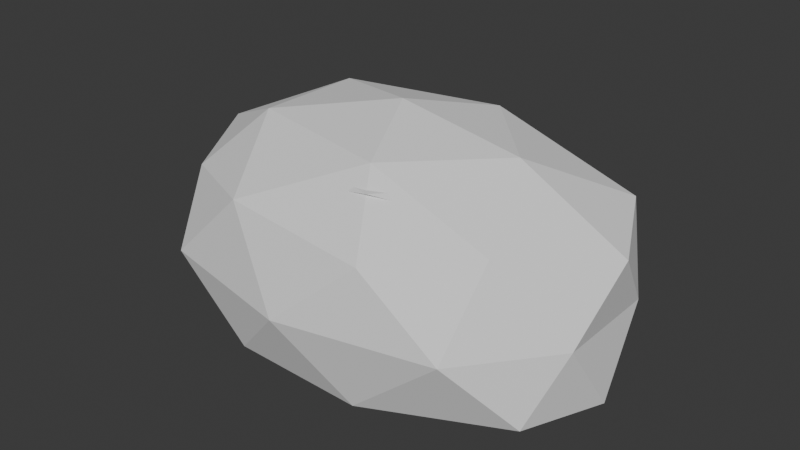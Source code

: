 # Source: moss_rock.blend  (saved by Blender 5.1.30; exported with 4.5.12 LTS)
import bpy
from mathutils import Matrix  # noqa: F401  (used for matrix-valued properties, if any)

bpy.ops.wm.read_factory_settings(use_empty=True)
scene = bpy.context.scene
scene.name = 'Scene'

# ---- collections
col_collection = bpy.data.collections.new('Collection'); scene.collection.children.link(col_collection)

# ---- world
world_world = bpy.data.worlds.new('World'); scene.world = world_world
world_world.use_nodes = True; world_world.node_tree.nodes.clear()
_N = world_world.node_tree.nodes; _L = world_world.node_tree.links
n0 = _N.new('ShaderNodeOutputWorld'); n0.name = 'World Output'; n0.location = (200, 100)
n1 = _N.new('ShaderNodeBackground'); n1.name = 'Background'; n1.location = (-200, 100)
n1.inputs[0].default_value = (0.05088, 0.05088, 0.05088, 1.0)
_L.new(n1.outputs[0], n0.inputs[0])
n0.is_active_output = True
world_world.color = (0.05088, 0.05088, 0.05088)
world_world.sun_shadow_jitter_overblur = 0.0

# ---- meshes
me_icosphere_025 = bpy.data.meshes.new('Icosphere.025')
me_icosphere_025.from_pydata([(0.0, 0.0, 0.0), (0.6523, -0.2997, 0.1353), (-0.2096, -0.4849, 0.1353), (-0.7842, 0.0, 0.1353), (-0.2394, 0.4849, 0.1353), (0.5741, 0.2997, 0.1353), (0.2451, -0.4849, 0.5647), (-0.5593, -0.2997, 0.5647), (-0.6545, 0.2997, 0.5647), (0.2088, 0.4849, 0.5647), (0.7633, 0.0, 0.5647), (0.0, 0.0, 0.83), (-0.1459, -0.285, 0.0), (0.3576, -0.1761, 0.0), (0.201, -0.4611, 0.09765), (0.7358, 0.0, 0.09765), (0.3665, 0.1761, 0.0), (-0.4251, 0.0, 0.0), (-0.6194, -0.285, 0.09765), (-0.1229, 0.285, 0.0), (-0.5294, 0.285, 0.09765), (0.2357, 0.4611, 0.09765), (0.7221, -0.1761, 0.35), (0.7184, 0.1761, 0.35), (0.0, -0.57, 0.35), (0.4963, -0.4611, 0.35), (-0.7221, -0.1761, 0.35), (-0.4963, -0.4611, 0.35), (-0.4807, 0.4611, 0.35), (-0.7184, 0.1761, 0.35), (0.4807, 0.4611, 0.35), (0.0, 0.57, 0.35), (0.5215, -0.285, 0.6024), (-0.2377, -0.4611, 0.6024), (-0.7143, 0.0, 0.6024), (-0.1987, 0.4611, 0.6024), (0.6226, 0.285, 0.6024), (0.1243, -0.285, 0.7583), (0.4126, 0.0, 0.7583), (-0.3757, -0.1761, 0.7583), (-0.3683, 0.1761, 0.7583), (0.1434, 0.285, 0.7583)], [], [(0, 13, 12), (1, 13, 15), (0, 12, 17), (0, 17, 19), (0, 19, 16), (1, 15, 22), (2, 14, 24), (3, 18, 26), (4, 20, 28), (5, 21, 30), (1, 22, 25), (2, 24, 27), (3, 26, 29), (4, 28, 31), (5, 30, 23), (6, 32, 37), (7, 33, 39), (8, 34, 40), (9, 35, 41), (10, 36, 38), (38, 41, 11), (38, 36, 41), (36, 9, 41), (41, 40, 11), (41, 35, 40), (35, 8, 40), (40, 39, 11), (40, 34, 39), (34, 7, 39), (39, 37, 11), (39, 33, 37), (33, 6, 37), (37, 38, 11), (37, 32, 38), (32, 10, 38), (23, 36, 10), (23, 30, 36), (30, 9, 36), (31, 35, 9), (31, 28, 35), (28, 8, 35), (29, 34, 8), (29, 26, 34), (26, 7, 34), (27, 33, 7), (27, 24, 33), (24, 6, 33), (25, 32, 6), (25, 22, 32), (22, 10, 32), (30, 31, 9), (30, 21, 31), (21, 4, 31), (28, 29, 8), (28, 20, 29), (20, 3, 29), (26, 27, 7), (26, 18, 27), (18, 2, 27), (24, 25, 6), (24, 14, 25), (14, 1, 25), (22, 23, 10), (22, 15, 23), (15, 5, 23), (16, 21, 5), (16, 19, 21), (19, 4, 21), (19, 20, 4), (19, 17, 20), (17, 3, 20), (17, 18, 3), (17, 12, 18), (12, 2, 18), (15, 16, 5), (15, 13, 16), (13, 0, 16), (12, 14, 2), (12, 13, 14), (13, 1, 14)])
_uv = me_icosphere_025.uv_layers.new(name='UVMap')
_uv.uv.foreach_set('vector', [0.1871, 0.2982, 0.1129, 0.4264, 0.087, 0.236, 0.05018, 0.5324, 0.1129, 0.4264, 0.16, 0.5719, 0.1871, 0.2982, 0.087, 0.236, 0.1988, 0.1401, 0.1871, 0.2982, 0.1988, 0.1401, 0.2947, 0.2604, 0.1871, 0.2982, 0.2947, 0.2604, 0.2414, 0.4395, 0.01992, 0.8712, 0.006236, 0.7609, 0.1006, 0.8256, 0.9508, 0.1682, 0.9558, 0.3186, 0.8758, 0.2491, 0.6172, 0.7553, 0.5614, 0.8507, 0.512, 0.7633, 0.7732, 0.6899, 0.7297, 0.5832, 0.8413, 0.5964, 0.7637, 0.9938, 0.7651, 0.8676, 0.8578, 0.9547, 0.01992, 0.8712, 0.1006, 0.8256, 0.09844, 0.9284, 0.9508, 0.1682, 0.8758, 0.2491, 0.8756, 0.05997, 0.6172, 0.7553, 0.512, 0.7633, 0.5868, 0.6556, 0.7732, 0.6899, 0.8413, 0.5964, 0.8633, 0.7751, 0.0177, 0.6466, 0.09628, 0.5844, 0.09976, 0.6943, 0.7867, 0.3338, 0.7527, 0.4246, 0.7025, 0.2772, 0.7858, 0.02677, 0.7793, 0.1541, 0.7024, 0.08671, 0.6028, 0.5327, 0.4946, 0.5564, 0.5318, 0.4238, 0.6663, 0.2097, 0.6525, 0.3611, 0.5691, 0.2324, 0.5002, 0.006236, 0.5922, 0.05617, 0.4715, 0.1339, 0.4715, 0.1339, 0.5691, 0.2324, 0.4609, 0.2866, 0.4715, 0.1339, 0.5922, 0.05617, 0.5691, 0.2324, 0.5922, 0.05617, 0.6663, 0.2097, 0.5691, 0.2324, 0.5691, 0.2324, 0.5318, 0.4238, 0.4609, 0.2866, 0.5691, 0.2324, 0.6525, 0.3611, 0.5318, 0.4238, 0.6525, 0.3611, 0.6028, 0.5327, 0.5318, 0.4238, 0.5318, 0.4238, 0.4112, 0.429, 0.4609, 0.2866, 0.5318, 0.4238, 0.4946, 0.5564, 0.4112, 0.429, 0.4724, 0.6555, 0.4139, 0.7553, 0.3739, 0.6764, 0.4112, 0.429, 0.3739, 0.2433, 0.4609, 0.2866, 0.7024, 0.08671, 0.7793, 0.1541, 0.7025, 0.2772, 0.7793, 0.1541, 0.7867, 0.3338, 0.7025, 0.2772, 0.3739, 0.2433, 0.4715, 0.1339, 0.4609, 0.2866, 0.3739, 0.2433, 0.397, 0.09767, 0.4715, 0.1339, 0.397, 0.09767, 0.5002, 0.006236, 0.4715, 0.1339, 0.09976, 0.6943, 0.1925, 0.6515, 0.1807, 0.7601, 0.09976, 0.6943, 0.09628, 0.5844, 0.1925, 0.6515, 0.6899, 0.1118, 0.6663, 0.2097, 0.5922, 0.05617, 0.8633, 0.7751, 0.9346, 0.6972, 0.9314, 0.8497, 0.8633, 0.7751, 0.8413, 0.5964, 0.9346, 0.6972, 0.6899, 0.4701, 0.6028, 0.5327, 0.6525, 0.3611, 0.5868, 0.6556, 0.4724, 0.6555, 0.5452, 0.572, 0.5868, 0.6556, 0.512, 0.7633, 0.4724, 0.6555, 0.512, 0.7633, 0.4139, 0.7553, 0.4724, 0.6555, 0.8756, 0.05997, 0.7793, 0.1541, 0.7858, 0.02677, 0.8756, 0.05997, 0.8758, 0.2491, 0.7793, 0.1541, 0.8758, 0.2491, 0.7867, 0.3338, 0.7793, 0.1541, 0.8589, 0.4263, 0.7527, 0.4246, 0.7867, 0.3338, 0.09844, 0.9284, 0.1006, 0.8256, 0.1925, 0.8625, 0.1006, 0.8256, 0.1807, 0.7601, 0.1925, 0.8625, 0.8578, 0.9547, 0.8633, 0.7751, 0.9314, 0.8497, 0.8578, 0.9547, 0.7651, 0.8676, 0.8633, 0.7751, 0.7651, 0.8676, 0.7732, 0.6899, 0.8633, 0.7751, 0.6378, 0.5689, 0.5868, 0.6556, 0.5452, 0.572, 0.8413, 0.5964, 0.7297, 0.5832, 0.8011, 0.5089, 0.7297, 0.5832, 0.7024, 0.4886, 0.8011, 0.5089, 0.512, 0.7633, 0.4423, 0.8507, 0.4139, 0.7553, 0.512, 0.7633, 0.5614, 0.8507, 0.4423, 0.8507, 0.9558, 0.006236, 0.9508, 0.1682, 0.8756, 0.05997, 0.8758, 0.2491, 0.8589, 0.4263, 0.7867, 0.3338, 0.8758, 0.2491, 0.9558, 0.3186, 0.8589, 0.4263, 0.9558, 0.3186, 0.9218, 0.4762, 0.8589, 0.4263, 0.1006, 0.8256, 0.09976, 0.6943, 0.1807, 0.7601, 0.1006, 0.8256, 0.006236, 0.7609, 0.09976, 0.6943, 0.006236, 0.7609, 0.0177, 0.6466, 0.09976, 0.6943, 0.2414, 0.4395, 0.3423, 0.3986, 0.2714, 0.52, 0.2414, 0.4395, 0.2947, 0.2604, 0.3423, 0.3986, 0.7024, 0.7363, 0.7732, 0.6899, 0.7651, 0.8676, 0.2947, 0.2604, 0.299, 0.109, 0.3615, 0.2224, 0.2947, 0.2604, 0.1988, 0.1401, 0.299, 0.109, 0.1988, 0.1401, 0.1993, 0.006236, 0.299, 0.109, 0.1988, 0.1401, 0.09321, 0.05972, 0.1993, 0.006236, 0.1988, 0.1401, 0.087, 0.236, 0.09321, 0.05972, 0.087, 0.236, 0.006236, 0.2066, 0.09321, 0.05972, 0.16, 0.5719, 0.2414, 0.4395, 0.2714, 0.52, 0.16, 0.5719, 0.1129, 0.4264, 0.2414, 0.4395, 0.1129, 0.4264, 0.1871, 0.2982, 0.2414, 0.4395, 0.087, 0.236, 0.006236, 0.3601, 0.006236, 0.2066, 0.087, 0.236, 0.1129, 0.4264, 0.006236, 0.3601, 0.1129, 0.4264, 0.05018, 0.5324, 0.006236, 0.3601])
_ca = me_icosphere_025.color_attributes.new('wind_mask', 'FLOAT_COLOR', 'POINT')
_ca.data.foreach_set('color', [0.0, 0.0, 0.0, 1.0, 0.0, 0.0, 0.0, 1.0, 0.0, 0.0, 0.0, 1.0, 0.0, 0.0, 0.0, 1.0, 0.0, 0.0, 0.0, 1.0, 0.0, 0.0, 0.0, 1.0, 0.0, 0.0, 0.0, 1.0, 0.0, 0.0, 0.0, 1.0, 0.0, 0.0, 0.0, 1.0, 0.0, 0.0, 0.0, 1.0, 0.0, 0.0, 0.0, 1.0, 0.0, 0.0, 0.0, 1.0, 0.0, 0.0, 0.0, 1.0, 0.0, 0.0, 0.0, 1.0, 0.0, 0.0, 0.0, 1.0, 0.0, 0.0, 0.0, 1.0, 0.0, 0.0, 0.0, 1.0, 0.0, 0.0, 0.0, 1.0, 0.0, 0.0, 0.0, 1.0, 0.0, 0.0, 0.0, 1.0, 0.0, 0.0, 0.0, 1.0, 0.0, 0.0, 0.0, 1.0, 0.0, 0.0, 0.0, 1.0, 0.0, 0.0, 0.0, 1.0, 0.0, 0.0, 0.0, 1.0, 0.0, 0.0, 0.0, 1.0, 0.0, 0.0, 0.0, 1.0, 0.0, 0.0, 0.0, 1.0, 0.0, 0.0, 0.0, 1.0, 0.0, 0.0, 0.0, 1.0, 0.0, 0.0, 0.0, 1.0, 0.0, 0.0, 0.0, 1.0, 0.0, 0.0, 0.0, 1.0, 0.0, 0.0, 0.0, 1.0, 0.0, 0.0, 0.0, 1.0, 0.0, 0.0, 0.0, 1.0, 0.0, 0.0, 0.0, 1.0, 0.0, 0.0, 0.0, 1.0, 0.0, 0.0, 0.0, 1.0, 0.0, 0.0, 0.0, 1.0, 0.0, 0.0, 0.0, 1.0, 0.0, 0.0, 0.0, 1.0])
me_icosphere_025.update()
me_icosphere_026 = bpy.data.meshes.new('Icosphere.026')
me_icosphere_026.from_pydata([(0.03, -0.04, 0.625), (0.3918, -0.2345, 0.6554), (-0.1082, -0.3547, 0.6554), (-0.4172, -0.04, 0.6554), (-0.1082, 0.2747, 0.6554), (0.3918, 0.1545, 0.6554), (0.1682, -0.3547, 0.7046), (-0.3318, -0.2345, 0.7046), (-0.3318, 0.1545, 0.7046), (0.1682, 0.2747, 0.7046), (0.4772, -0.04, 0.7046), (0.03, -0.04, 0.735)], [], [(0, 1, 2), (1, 0, 5), (0, 2, 3), (0, 3, 4), (0, 4, 5), (1, 5, 10), (2, 1, 6), (3, 2, 7), (4, 3, 8), (5, 4, 9), (1, 10, 6), (2, 6, 7), (3, 7, 8), (4, 8, 9), (5, 9, 10), (6, 10, 11), (7, 6, 11), (8, 7, 11), (9, 8, 11), (10, 9, 11)])
_uv = me_icosphere_026.uv_layers.new(name='UVMap')
_uv.uv.foreach_set('vector', [0.246, 0.303, 0.254, 0.003244, 0.4968, 0.2882, 0.254, 0.003244, 0.246, 0.303, 0.003244, 0.1298, 0.246, 0.303, 0.4968, 0.2882, 0.396, 0.5909, 0.246, 0.303, 0.396, 0.5909, 0.09102, 0.4929, 0.246, 0.303, 0.09102, 0.4929, 0.003244, 0.1298, 0.254, 0.003244, 0.003244, 0.1298, 0.104, 0.007984, 0.4968, 0.2882, 0.254, 0.003244, 0.409, 0.1059, 0.396, 0.5909, 0.4968, 0.2882, 0.4968, 0.4691, 0.09102, 0.4929, 0.396, 0.5909, 0.246, 0.5956, 0.003244, 0.1298, 0.09102, 0.4929, 0.003244, 0.3106, 0.746, 0.003244, 0.896, 0.007984, 0.591, 0.1059, 0.5032, 0.2882, 0.591, 0.1059, 0.5032, 0.4691, 0.604, 0.5909, 0.5032, 0.4691, 0.754, 0.5956, 0.909, 0.4929, 0.754, 0.5956, 0.9968, 0.3106, 0.9968, 0.1298, 0.9968, 0.3106, 0.896, 0.007984, 0.591, 0.1059, 0.896, 0.007984, 0.746, 0.2959, 0.5032, 0.4691, 0.591, 0.1059, 0.746, 0.2959, 0.754, 0.5956, 0.5032, 0.4691, 0.746, 0.2959, 0.9968, 0.3106, 0.754, 0.5956, 0.746, 0.2959, 0.896, 0.007984, 0.9968, 0.3106, 0.746, 0.2959])
_ca = me_icosphere_026.color_attributes.new('wind_mask', 'FLOAT_COLOR', 'POINT')
_ca.data.foreach_set('color', [0.0, 0.0, 0.0, 1.0, 0.0, 0.0, 0.0, 1.0, 0.0, 0.0, 0.0, 1.0, 0.0, 0.0, 0.0, 1.0, 0.0, 0.0, 0.0, 1.0, 0.0, 0.0, 0.0, 1.0, 0.0, 0.0, 0.0, 1.0, 0.0, 0.0, 0.0, 1.0, 0.0, 0.0, 0.0, 1.0, 0.0, 0.0, 0.0, 1.0, 0.0, 0.0, 0.0, 1.0, 0.0, 0.0, 0.0, 1.0])
me_icosphere_026.update()

# ---- objects
ob_stone_body = bpy.data.objects.new('stone_body', me_icosphere_025)
ob_moss_patch = bpy.data.objects.new('moss_patch', me_icosphere_026)
ob_socket_ground = bpy.data.objects.new('socket_ground', None)

# ---- transforms, parenting, visibility, modifiers, constraints
ob_stone_body.location = (0.0, 0.0, 0.0)
ob_moss_patch.location = (0.0, 0.0, 0.0)
ob_socket_ground.location = (0.0, 0.0, 0.0)

# ---- collection membership
col_collection.objects.link(ob_stone_body)
col_collection.objects.link(ob_moss_patch)
col_collection.objects.link(ob_socket_ground)

# ---- scene / render settings (as saved in the file)
scene.frame_start = 1; scene.frame_end = 250; scene.frame_set(1)
scene.render.engine = 'BLENDER_EEVEE_NEXT'
scene.render.bake_bias = 0.0
scene.render.bake_samples = 0
scene.cycles.sampling_pattern = 'TABULATED_SOBOL'
scene.eevee.use_volume_custom_range = False
bpy.context.view_layer.update()

# ---- added for rendering (the .blend has no active camera and no usable light): camera, sun
cam_auto = bpy.data.cameras.new('AutoCamera')
cam_auto.lens = 50.0
cam_auto.sensor_width = 36.0
cam_auto.clip_end = 1000.0
ob_auto_camera = bpy.data.objects.new('AutoCamera', cam_auto)
scene.collection.objects.link(ob_auto_camera)
ob_auto_camera.location = (1.9266, -2.32448, 1.96465)
ob_auto_camera.rotation_euler = (1.09748, -7.21219e-08, 0.694738)
scene.camera = ob_auto_camera
light_auto_sun = bpy.data.lights.new('AutoSun', 'SUN')
light_auto_sun.energy = 3.0
light_auto_sun.angle = 0.0523599
ob_auto_sun = bpy.data.objects.new('AutoSun', light_auto_sun)
scene.collection.objects.link(ob_auto_sun)
ob_auto_sun.rotation_euler = (0.872665, 0.174533, 0.523599)
bpy.context.view_layer.update()
